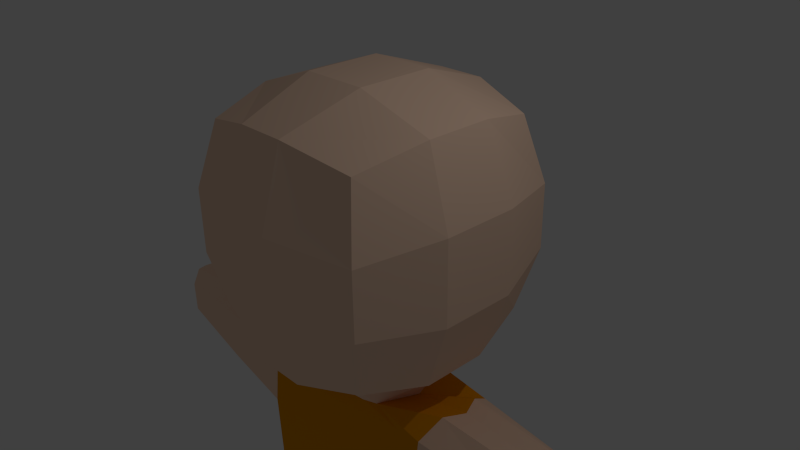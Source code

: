 # Source: monk_better.blend  (saved by Blender 2.74.0; exported with 4.5.12 LTS)
import bpy
from mathutils import Matrix  # noqa: F401  (used for matrix-valued properties, if any)

bpy.ops.wm.read_factory_settings(use_empty=True)
scene = bpy.context.scene
scene.name = 'Scene'

# ---- collections
col_collection_1 = bpy.data.collections.new('Collection 1'); scene.collection.children.link(col_collection_1)

# ---- materials (node trees are filled in below, after node groups)
mat_skin = bpy.data.materials.new('skin')
mat_skin.alpha_threshold = 0.0
mat_skin.use_transparent_shadow = False
mat_skin.diffuse_color = (1.0, 0.7007, 0.5217, 1.0)
mat_skin.roughness = 0.5
mat_skin.specular_intensity = 0.0
mat_skin.line_color = (0.0, 0.0, 0.0, 1.0)
mat_uniform = bpy.data.materials.new('uniform')
mat_uniform.alpha_threshold = 0.0
mat_uniform.use_transparent_shadow = False
mat_uniform.diffuse_color = (0.8, 0.3101, 0.0, 1.0)
mat_uniform.roughness = 0.5
mat_uniform.specular_intensity = 0.0

# ---- material node trees

# ---- world
world_world = bpy.data.worlds.new('World'); scene.world = world_world
world_world.color = (0.05088, 0.05088, 0.05088)
world_world.use_sun_shadow = False
world_world.sun_shadow_jitter_overblur = 0.0
world_world.cycles.sampling_method = 'MANUAL'
world_world.cycles.sample_map_resolution = 256

# ---- cameras
cam_camera = bpy.data.cameras.new('Camera')
cam_camera.clip_end = 100.0
cam_camera.lens = 35.0
cam_camera.sensor_width = 32.0
cam_camera.sensor_height = 18.0
cam_camera.ortho_scale = 7.314
cam_camera.dof.focus_distance = 0.0
cam_camera.dof.aperture_fstop = 128.0

# ---- lights
light_lamp = bpy.data.lights.new('Lamp', 'POINT')
light_lamp.transmission_factor = 0.0
light_lamp.cutoff_distance = 30.0
light_lamp.energy = 100.0
light_lamp.shadow_buffer_clip_start = 1.001
light_lamp.shadow_soft_size = 0.1
light_lamp.shadow_maximum_resolution = 0.006
light_lamp.use_absolute_resolution = True
light_lamp.cycles.use_multiple_importance_sampling = False

# ---- meshes
me_cube = bpy.data.meshes.new('Cube')
me_cube.from_pydata([(1.243, 1.357, -0.8462), (1.243, -1.356, -0.8462), (1.243, 1.357, 1.867), (1.243, -1.356, 1.867), (1.458, 0.4523, -1.062), (1.458, -0.452, -1.062), (0.3383, 1.572, -1.062), (1.458, 1.572, 0.05808), (1.458, 1.572, 0.9623), (0.3383, -1.572, -1.062), (1.458, -1.572, 0.05808), (1.458, -1.572, 0.9623), (1.458, 0.4523, 2.082), (1.458, -0.452, 2.082), (0.3383, 1.572, 2.082), (0.3383, -1.572, 2.082), (0.4102, 1.927, 1.081), (0.4102, 1.927, -0.06027), (0.4102, -1.927, -0.06027), (0.4102, -1.927, 1.081), (1.813, 0.5242, -0.06027), (1.813, -0.5238, -0.06027), (1.813, 0.5242, 1.081), (1.813, -0.5238, 1.081), (0.4567, 0.5242, 2.437), (0.4567, -0.5238, 2.437), (0.6527, 0.8347, -1.417), (0.6527, -0.8343, -1.417), (0.0, 1.572, -1.062), (0.0, -1.572, -1.062), (0.0, 1.572, 2.082), (0.0, -1.572, 2.082), (0.0, 1.927, 1.081), (0.0, 1.927, -0.06027), (0.0, -1.927, -0.06027), (0.0, -1.927, 1.081), (0.0, 0.5242, 2.437), (0.0, -0.5238, 2.437), (0.0, 0.9393, -1.417), (0.0, -0.9635, -1.417), (0.9636, 0.0001823, -1.528), (0.8406, -0.002032, -1.757), (0.6597, 0.5888, -1.697), (0.0, 0.6422, -1.736), (0.6871, -0.6179, -1.67), (0.0, -0.7531, -1.659), (1.677, -0.006436, -1.596), (1.448, 0.609, -1.828), (0.0, 0.7055, -2.001), (1.449, -0.622, -1.826), (0.0, -0.8209, -1.826), (1.299, -0.06891, -4.694), (1.094, 0.5616, -4.618), (0.0, 0.6028, -4.792), (1.194, -0.6415, -4.616), (0.0, -0.8196, -4.616), (0.1714, 0.5242, 2.437), (0.1714, -0.5238, 2.437), (0.1122, 1.572, -1.062), (0.1122, -1.572, -1.062), (0.1122, 1.572, 2.082), (0.1122, -1.572, 2.082), (0.1482, 1.927, 1.081), (0.1482, 1.927, -0.06027), (0.1482, -1.927, -0.06027), (0.1482, -1.927, 1.081), (0.2694, 0.887, -1.417), (0.2694, -0.8989, -1.417), (0.4871, 0.6049, -1.719), (0.519, -0.6915, -1.659), (1.017, 0.7314, -1.951), (1.067, -0.6276, -1.851), (0.5664, 0.6634, -4.74), (0.6593, -0.6731, -4.64), (0.0, -0.9612, -3.469), (1.55, -0.0137, -2.924), (1.432, -0.7213, -2.716), (0.0, 0.7055, -3.639), (1.431, 0.609, -2.718), (0.9718, 0.7307, -3.177), (1.03, -0.7692, -2.99), (4.366, -0.003856, -1.897), (4.243, 0.3242, -2.088), (4.244, -0.3321, -2.087), (4.274, -0.003856, -2.7), (4.235, -0.3321, -2.561), (4.234, 0.3243, -2.563), (2.751, -0.5364, -2.684), (2.838, -0.005088, -2.881), (2.75, 0.526, -2.686), (2.765, 0.5259, -1.918), (2.766, -0.5363, -1.916), (2.962, -0.005088, -1.675), (0.0, -0.9613, -4.159), (1.357, -0.7224, -3.961), (1.355, 0.6091, -3.964), (0.8742, 0.7223, -4.266), (0.9629, -0.7713, -4.099), (1.584, -0.01398, -4.042), (0.0, 0.7043, -4.335), (0.1766, -0.1159, -4.874), (0.3276, -0.4255, -4.809), (0.2767, 0.3041, -4.883), (1.299, -0.06891, -4.694), (1.094, 0.5616, -4.618), (1.194, -0.6415, -4.616), (0.5664, 0.6634, -4.74), (0.6593, -0.6731, -4.64), (0.2767, 0.3041, -4.883), (0.3276, -0.4255, -4.809), (0.1766, -0.1159, -4.874), (1.491, -0.1534, -6.796), (1.361, 0.5234, -6.713), (1.529, -0.6744, -6.742), (0.8123, 0.6089, -6.794), (0.9828, -0.7214, -6.724), (0.5226, 0.2496, -6.936), (0.6434, -0.4735, -6.878), (0.4756, -0.1819, -6.912), (1.585, -0.172, -7.292), (1.456, 0.5047, -7.197), (1.622, -0.6942, -7.263), (0.928, 0.6064, -7.319), (1.075, -0.7419, -7.25), (0.6176, 0.2309, -7.421), (0.7371, -0.4921, -7.376), (0.5701, -0.2005, -7.402), (1.773, -1.376, -6.675), (1.217, -1.426, -6.68), (0.7364, -1.082, -6.919), (1.867, -1.396, -7.184), (1.332, -1.434, -7.247), (0.8303, -1.103, -7.428), (1.117, -1.553, -6.722), (0.7833, -1.304, -6.9), (1.21, -1.577, -7.25), (0.8771, -1.325, -7.41), (1.783, -1.542, -6.666), (1.228, -1.593, -6.67), (1.877, -1.563, -7.175), (1.342, -1.601, -7.238), (0.4147, -0.1687, -6.872), (0.5153, 0.2512, -6.875), (0.9731, -0.72, -6.662), (0.634, -0.4721, -6.816), (0.805, 0.6105, -6.732), (1.499, -0.6892, -6.64), (1.333, 0.5087, -6.611), (1.536, -0.1216, -6.704), (1.563, -0.3149, -1.556), (4.301, -0.1787, -1.874), (2.861, -0.2778, -1.639), (1.581, 0.2523, -1.563), (4.304, 0.1605, -1.875), (2.873, 0.2348, -1.644), (1.437, -0.3668, -2.884), (4.209, -0.1803, -2.677), (2.727, -0.3067, -2.841), (1.458, 0.2371, -2.892), (4.208, 0.1749, -2.677), (2.748, 0.2358, -2.85)], [], [(23, 13, 3, 11), (2, 8, 16, 14), (8, 7, 17, 16), (7, 0, 6, 17), (1, 10, 18, 9), (10, 11, 19, 18), (11, 3, 15, 19), (5, 21, 10, 1), (21, 23, 11, 10), (0, 7, 20, 4), (4, 20, 21, 5), (7, 8, 22, 20), (20, 22, 23, 21), (8, 2, 12, 22), (22, 12, 13, 23), (13, 25, 15, 3), (2, 14, 24, 12), (12, 24, 25, 13), (0, 4, 26, 6), (4, 5, 27, 40, 26), (5, 1, 9, 27), (67, 59, 29, 39), (40, 27, 44, 41), (58, 66, 38, 28), (56, 36, 37, 57), (60, 30, 36, 56), (57, 37, 31, 61), (65, 61, 31, 35), (64, 65, 35, 34), (59, 64, 34, 29), (63, 58, 28, 33), (62, 63, 33, 32), (60, 62, 32, 30), (41, 44, 49, 149, 46), (67, 39, 45, 69), (66, 26, 42, 68), (26, 40, 41, 42), (98, 94, 54, 51), (69, 45, 50, 71), (68, 42, 47, 70), (42, 41, 46, 152, 47), (72, 102, 100, 101, 73, 55, 53), (97, 93, 55, 73), (96, 95, 52, 72), (95, 98, 51, 52), (99, 96, 72, 53), (94, 97, 73, 54), (100, 102, 108, 110), (43, 68, 70, 48), (44, 69, 71, 49), (38, 66, 68, 43), (27, 67, 69, 44), (14, 16, 62, 60), (16, 17, 63, 62), (17, 6, 58, 63), (9, 18, 64, 59), (18, 19, 65, 64), (19, 15, 61, 65), (25, 57, 61, 15), (14, 60, 56, 24), (24, 56, 57, 25), (6, 26, 66, 58), (27, 9, 59, 67), (49, 71, 80, 76), (48, 70, 79, 77), (160, 89, 86, 159), (70, 47, 78, 79), (71, 50, 74, 80), (157, 88, 84, 156), (82, 153, 81, 84, 159, 86), (81, 150, 83, 85, 156, 84), (89, 90, 82, 86), (91, 87, 85, 83), (151, 91, 83, 150), (154, 92, 81, 153), (152, 46, 92, 154), (149, 49, 91, 151), (49, 76, 87, 91), (78, 47, 90, 89), (155, 75, 88, 157), (158, 78, 89, 160), (76, 80, 97, 94), (77, 79, 96, 99), (78, 158, 75, 98, 95), (79, 78, 95, 96), (80, 74, 93, 97), (75, 155, 76, 94, 98), (141, 142, 116, 118), (73, 101, 109, 107), (101, 100, 110, 109), (102, 72, 106, 108), (54, 73, 107, 105), (72, 52, 104, 106), (51, 54, 105, 103), (52, 51, 103, 104), (118, 116, 124, 126), (143, 144, 117, 115), (144, 141, 118, 117), (142, 145, 114, 116), (146, 143, 115, 113), (145, 147, 112, 114), (148, 146, 113, 111), (147, 148, 111, 112), (120, 119, 121, 123, 125, 126, 124, 122), (117, 125, 132, 129), (117, 118, 126, 125), (116, 114, 122, 124), (121, 113, 127, 130), (114, 112, 120, 122), (111, 113, 121, 119), (112, 111, 119, 120), (129, 132, 136, 134), (130, 127, 137, 139), (125, 123, 131, 132), (123, 121, 130, 131), (115, 117, 129, 128), (113, 115, 128, 127), (133, 134, 136, 135), (131, 128, 133, 135), (132, 131, 135, 136), (128, 129, 134, 133), (137, 138, 140, 139), (128, 131, 140, 138), (131, 130, 139, 140), (127, 128, 138, 137), (104, 103, 148, 147), (103, 105, 146, 148), (106, 104, 147, 145), (105, 107, 143, 146), (108, 106, 145, 142), (109, 110, 141, 144), (107, 109, 144, 143), (110, 108, 142, 141), (92, 151, 150, 81), (46, 149, 151, 92), (90, 154, 153, 82), (47, 152, 154, 90), (87, 157, 156, 85), (76, 155, 157, 87), (88, 160, 159, 84), (75, 158, 160, 88)])
me_cube.polygons.foreach_set('material_index', [0, 0, 0, 0, 0, 0, 0, 0, 0, 0, 0, 0, 0, 0, 0, 0, 0, 0, 0, 0, 0, 0, 0, 0, 0, 0, 0, 0, 0, 0, 0, 0, 0, 1, 0, 0, 0, 1, 1, 1, 1, 1, 1, 1, 1, 1, 1, 1, 1, 1, 0, 0, 0, 0, 0, 0, 0, 0, 0, 0, 0, 0, 0, 1, 1, 0, 1, 1, 0, 0, 0, 0, 0, 0, 0, 0, 0, 0, 0, 0, 0, 1, 1, 1, 1, 1, 1, 0, 1, 1, 1, 1, 1, 1, 1, 0, 0, 0, 0, 0, 0, 0, 0, 0, 0, 0, 0, 0, 0, 0, 0, 0, 0, 0, 0, 0, 0, 0, 0, 0, 0, 0, 0, 0, 0, 0, 0, 0, 0, 0, 0, 0, 0, 0, 0, 0, 0, 0, 0, 0, 0])
_uv = me_cube.uv_layers.new(name='UVMap')
_uv.uv.foreach_set('vector', [0.0, 0.0, 0.0, 0.0, 0.0, 0.0, 0.0, 0.0, 0.0, 0.0, 0.0, 0.0, 0.0, 0.0, 0.0, 0.0, 1.0, 0.06706, 1.0, 0.4762, 0.6153, 0.5162, 0.6153, 0.0, 1.0, 0.4762, 0.9377, 0.9044, 0.611, 0.9971, 0.6153, 0.5162, 0.06708, 0.9083, 0.0, 0.4809, 0.3807, 0.5161, 0.392, 0.997, 0.0, 0.4809, 1.679e-07, 0.07185, 0.3807, 0.0, 0.3807, 0.5161, 0.0, 0.0, 0.0, 0.0, 0.0, 0.0, 0.0, 0.0, 0.0, 0.0, 0.0, 0.0, 0.0, 0.0, 0.0, 0.0, 0.0, 0.0, 0.0, 0.0, 0.0, 0.0, 0.0, 0.0, 0.0, 0.0, 0.0, 0.0, 0.0, 0.0, 0.0, 0.0, 0.0, 0.0, 0.0, 0.0, 0.0, 0.0, 0.0, 0.0, 0.0, 0.0, 0.0, 0.0, 0.0, 0.0, 0.0, 0.0, 0.0, 0.0, 0.0, 0.0, 0.0, 0.0, 0.0, 0.0, 0.0, 0.0, 0.0, 0.0, 0.0, 0.0, 0.0, 0.0, 0.0, 0.0, 0.0, 0.0, 0.0, 0.0, 0.0, 0.0, 0.0, 0.0, 0.0, 0.0, 0.0, 0.0, 0.0, 0.0, 0.0, 0.0, 0.0, 0.0, 0.0, 0.0, 0.0, 0.0, 0.0, 0.0, 0.0, 0.0, 0.0, 0.0, 0.0, 0.0, 0.0, 0.0, 0.0, 0.0, 0.0, 0.0, 0.0, 0.0, 0.0, 0.0, 0.0, 0.0, 0.0, 0.0, 0.0, 0.0, 0.0, 0.0, 0.0, 0.0, 0.0, 0.0, 0.0, 0.0, 0.0, 0.0, 0.0, 0.0, 0.0, 0.0, 0.0, 0.0, 0.0, 0.0, 0.0, 0.0, 0.0, 0.0, 0.0, 0.0, 0.0, 0.0, 0.0, 0.0, 0.0, 0.0, 0.0, 0.0, 0.0, 0.0, 0.0, 0.0, 0.0, 0.0, 0.0, 0.0, 0.0, 0.0, 0.0, 0.0, 0.0, 0.0, 0.0, 0.0, 0.0, 0.0, 0.0, 0.0, 0.0, 0.0, 0.0, 0.0, 0.0, 0.0, 0.0, 0.0, 0.0, 0.0, 0.0, 0.0, 0.0, 0.0, 0.4724, 0.5184, 0.4724, 0.002235, 0.5243, 0.003499, 0.5243, 0.5196, 0.4711, 0.999, 0.4724, 0.5184, 0.5243, 0.5196, 0.5104, 0.9999, 0.0, 0.0, 0.0, 0.0, 0.0, 0.0, 0.0, 0.0, 0.0, 0.0, 0.0, 0.0, 0.0, 0.0, 0.0, 0.0, 0.0, 0.0, 0.0, 0.0, 0.0, 0.0, 0.0, 0.0, 0.0, 0.0, 0.0, 0.0, 0.0, 0.0, 0.0, 0.0, 0.0, 0.0, 0.0, 0.0, 0.0, 0.0, 0.0, 0.0, 0.0, 0.0, 0.0, 0.0, 0.0, 0.0, 0.0, 0.0, 0.0, 0.0, 0.0, 0.0, 0.0, 0.0, 0.0, 0.0, 0.0, 0.0, 0.0, 0.0, 0.0, 0.0, 0.0, 0.0, 0.0, 0.0, 0.0, 0.0, 0.0, 0.0, 0.0, 0.0, 0.0, 0.0, 0.0, 0.0, 0.0, 0.0, 0.0, 0.0, 0.0, 0.0, 0.0, 0.0, 0.0, 0.0, 0.0, 0.0, 0.0, 0.0, 0.0, 0.0, 0.0, 0.0, 0.0, 0.0, 0.0, 0.0, 0.0, 0.0, 0.0, 0.0, 0.0, 0.0, 0.0, 0.0, 0.0, 0.0, 0.0, 0.0, 0.0, 0.0, 0.0, 0.0, 0.0, 0.0, 0.0, 0.0, 0.0, 0.0, 0.0, 0.0, 0.0, 0.0, 0.0, 0.0, 0.0, 0.0, 0.0, 0.0, 0.0, 0.0, 0.0, 0.0, 0.0, 0.0, 0.0, 0.0, 0.0, 0.0, 0.0, 0.0, 0.0, 0.0, 0.0, 0.0, 0.0, 0.0, 0.0, 0.0, 0.0, 0.0, 0.0, 0.0, 0.0, 0.0, 0.0, 0.0, 0.0, 0.0, 0.0, 0.0, 0.0, 0.0, 0.0, 0.0, 0.0, 0.0, 0.0, 0.0, 0.0, 0.0, 0.0, 0.0, 0.0, 0.0, 0.0, 0.0, 0.0, 0.0, 0.0, 0.0, 0.0, 0.0, 0.0, 0.0, 0.0, 0.0, 0.0, 0.0, 0.0, 0.0, 0.0, 0.0, 0.6153, 0.0, 0.6153, 0.5162, 0.5243, 0.5196, 0.5243, 0.003328, 0.6153, 0.5162, 0.611, 0.9971, 0.5325, 1.0, 0.5243, 0.5196, 0.392, 0.997, 0.3807, 0.5161, 0.4724, 0.5184, 0.4711, 0.999, 0.3807, 0.5161, 0.3807, 0.0, 0.4724, 0.002235, 0.4724, 0.5184, 0.0, 0.0, 0.0, 0.0, 0.0, 0.0, 0.0, 0.0, 0.0, 0.0, 0.0, 0.0, 0.0, 0.0, 0.0, 0.0, 0.0, 0.0, 0.0, 0.0, 0.0, 0.0, 0.0, 0.0, 0.0, 0.0, 0.0, 0.0, 0.0, 0.0, 0.0, 0.0, 0.0, 0.0, 0.0, 0.0, 0.0, 0.0, 0.0, 0.0, 0.0, 0.0, 0.0, 0.0, 0.0, 0.0, 0.0, 0.0, 0.0, 0.0, 0.0, 0.0, 0.0, 0.0, 0.0, 0.0, 0.0, 0.0, 0.0, 0.0, 0.0, 0.0, 0.0, 0.0, 0.0, 0.0, 0.0, 0.0, 0.0, 0.0, 0.0, 0.0, 0.0, 0.0, 0.0, 0.0, 0.0, 0.0, 0.0, 0.0, 0.0, 0.0, 0.0, 0.0, 0.0, 0.0, 0.0, 0.0, 0.0, 0.0, 0.0, 0.0, 0.0, 0.0, 0.0, 0.0, 0.0, 0.0, 0.0, 0.0, 0.0, 0.0, 0.0, 0.0, 0.0, 0.0, 0.0, 0.0, 0.0, 0.0, 0.0, 0.0, 0.0, 0.0, 0.0, 0.0, 0.0, 0.0, 0.0, 0.0, 0.0, 0.0, 0.0, 0.0, 0.0, 0.0, 0.0, 0.0, 0.0, 0.0, 0.0, 0.0, 0.0, 0.0, 0.0, 0.0, 0.0, 0.0, 0.0, 0.0, 0.0, 0.0, 0.0, 0.0, 0.0, 0.0, 0.0, 0.0, 0.0, 0.0, 0.0, 0.0, 0.0, 0.0, 0.0, 0.0, 0.0, 0.0, 0.0, 0.0, 0.0, 0.0, 0.0, 0.0, 0.0, 0.0, 0.0, 0.0, 0.0, 0.0, 0.0, 0.0, 0.0, 0.0, 0.0, 0.0, 0.0, 0.0, 0.0, 0.0, 0.0, 0.0, 0.0, 0.0, 0.0, 0.0, 0.0, 0.0, 0.0, 0.0, 0.0, 0.0, 0.0, 0.0, 0.0, 0.0, 0.0, 0.0, 0.0, 0.0, 0.0, 0.0, 0.0, 0.0, 0.0, 0.0, 0.0, 0.0, 0.0, 0.0, 0.0, 0.0, 0.0, 0.0, 0.0, 0.0, 0.0, 0.0, 0.0, 0.0, 0.0, 0.0, 0.0, 0.0, 0.0, 0.0, 0.0, 0.0, 0.0, 0.0, 0.0, 0.0, 0.0, 0.0, 0.0, 0.0, 0.0, 0.0, 0.0, 0.0, 0.0, 0.0, 0.0, 0.0, 0.0, 0.0, 0.0, 0.0, 0.0, 0.0, 0.0, 0.0, 0.0, 0.0, 0.0, 0.0, 0.0, 0.0, 0.0, 0.0, 0.0, 0.0, 0.0, 0.0, 0.0, 0.0, 0.0, 0.0, 0.0, 0.0, 0.0, 0.0, 0.0, 0.0, 0.0, 0.0, 0.0, 0.0, 0.0, 0.0, 0.0, 0.0, 0.0, 0.0, 0.0, 0.0, 0.0, 0.0, 0.0, 0.0, 0.0, 0.0, 0.0, 0.0, 0.0, 0.0, 0.0, 0.0, 0.0, 0.0, 0.0, 0.0, 0.0, 0.0, 0.0, 0.0, 0.0, 0.0, 0.0, 0.0, 0.0, 0.0, 0.0, 0.0, 0.0, 0.0, 0.0, 0.0, 0.0, 0.0, 0.0, 0.0, 0.0, 0.0, 0.0, 0.0, 0.0, 0.0, 0.0, 0.0, 0.0, 0.0, 0.0, 0.0, 0.0, 0.0, 0.0, 0.0, 0.0, 0.0, 0.0, 0.0, 0.0, 0.0, 0.0, 0.0, 0.0, 0.0, 0.0, 0.0, 0.0, 0.0, 0.0, 0.0, 0.0, 0.0, 0.0, 0.0, 0.0, 0.0, 0.0, 0.0, 0.0, 0.0, 0.0, 0.0, 0.0, 0.0, 0.0, 0.0, 0.0, 0.0, 0.0, 0.0, 0.0, 0.0, 0.0, 0.0, 0.0, 0.0, 0.0, 0.0, 0.0, 0.0, 0.0, 0.0, 0.0, 0.0, 0.0, 0.0, 0.0, 0.0, 0.0, 0.0, 0.0, 0.0, 0.0, 0.0, 0.0, 0.0, 0.0, 0.0, 0.0, 0.0, 0.0, 0.0, 0.0, 0.0, 0.0, 0.0, 0.0, 0.0, 0.0, 0.0, 0.0, 0.0, 0.0, 0.0, 0.0, 0.0, 0.0, 0.0, 0.0, 0.0, 0.0, 0.0, 0.0, 0.0, 0.0, 0.0, 0.0, 0.0, 0.0, 0.0, 0.0, 0.0, 0.0, 0.0, 0.0, 0.0, 0.0, 0.0, 0.0, 0.0, 0.0, 0.0, 0.0, 0.0, 0.0, 0.0, 0.0, 0.0, 0.0, 0.0, 0.0, 0.0, 0.0, 0.0, 0.0, 0.0, 0.0, 0.0, 0.0, 0.0, 0.0, 0.0, 0.0, 0.0, 0.0, 0.0, 0.0, 0.0, 0.0, 0.0, 0.0, 0.0, 0.0, 0.0, 0.0, 0.0, 0.0, 0.0, 0.0, 0.0, 0.0, 0.0, 0.0, 0.0, 0.0, 0.0, 0.0, 0.0, 0.0, 0.0, 0.0, 0.0, 0.0, 0.0, 0.0, 0.0, 0.0, 0.0, 0.0, 0.0, 0.0, 0.0, 0.0, 0.0, 0.0, 0.0, 0.0, 0.0, 0.0, 0.0, 0.0, 0.0, 0.0, 0.0, 0.0, 0.0, 0.0, 0.0, 0.0, 0.0, 0.0, 0.0, 0.0, 0.0, 0.0, 0.0, 0.0, 0.0, 0.0, 0.0, 0.0, 0.0, 0.0, 0.0, 0.0, 0.0, 0.0, 0.0, 0.0, 0.0, 0.0, 0.0, 0.0, 0.0, 0.0, 0.0, 0.0, 0.0, 0.0, 0.0, 0.0, 0.0, 0.0, 0.0, 0.0, 0.0, 0.0, 0.0, 0.0, 0.0, 0.0, 0.0, 0.0, 0.0, 0.0, 0.0, 0.0, 0.0, 0.0, 0.0, 0.0, 0.0, 0.0, 0.0, 0.0, 0.0, 0.0, 0.0, 0.0, 0.0, 0.0, 0.0, 0.0, 0.0, 0.0, 0.0, 0.0, 0.0, 0.0, 0.0, 0.0, 0.0, 0.0, 0.0, 0.0, 0.0, 0.0, 0.0, 0.0, 0.0, 0.0, 0.0, 0.0, 0.0, 0.0, 0.0, 0.0, 0.0, 0.0, 0.0, 0.0, 0.0, 0.0, 0.0, 0.0, 0.0, 0.0, 0.0, 0.0, 0.0, 0.0, 0.0, 0.0, 0.0, 0.0, 0.0, 0.0, 0.0, 0.0, 0.0, 0.0, 0.0, 0.0, 0.0, 0.0, 0.0, 0.0, 0.0, 0.0, 0.0, 0.0, 0.0, 0.0, 0.0, 0.0, 0.0, 0.0, 0.0, 0.0, 0.0, 0.0, 0.0, 0.0, 0.0, 0.0, 0.0, 0.0, 0.0, 0.0, 0.0, 0.0, 0.0, 0.0, 0.0, 0.0, 0.0, 0.0, 0.0, 0.0, 0.0, 0.0, 0.0, 0.0, 0.0, 0.0, 0.0, 0.0, 0.0, 0.0, 0.0, 0.0, 0.0, 0.0, 0.0, 0.0, 0.0, 0.0, 0.0])
me_cube.materials.append(mat_skin)
me_cube.materials.append(mat_uniform)
me_cube.use_remesh_preserve_volume = False
me_cube.use_remesh_preserve_attributes = False
me_cube.use_mirror_vertex_groups = False
me_cube.update()

# ---- objects
ob_cube = bpy.data.objects.new('Cube', me_cube)
ob_lamp = bpy.data.objects.new('Lamp', light_lamp)
ob_camera = bpy.data.objects.new('Camera', cam_camera)

# ---- transforms, parenting, visibility, modifiers, constraints
ob_cube.location = (0.0, 0.0, 0.0)
ob_cube.lock_rotations_4d = False
ob_cube.empty_display_type = 'ARROWS'
ob_cube.lineart.crease_threshold = 0.0
_m = ob_cube.modifiers.new('Mirror', 'MIRROR')
_m.use_clip = True
ob_lamp.location = (4.076, 1.005, 5.904)
ob_lamp.rotation_euler = (0.6503, 0.05522, 1.866)
ob_lamp.lock_rotations_4d = False
ob_lamp.empty_display_type = 'ARROWS'
ob_lamp.color = (0.0, 0.0, 0.0, 0.0)
ob_lamp.lineart.crease_threshold = 0.0
ob_camera.location = (7.481, -6.508, 5.344)
ob_camera.rotation_euler = (1.109, 0.01082, 0.8149)
ob_camera.lock_rotations_4d = False
ob_camera.empty_display_type = 'ARROWS'
ob_camera.color = (0.0, 0.0, 0.0, 0.0)
ob_camera.display_type = 'WIRE'
ob_camera.lineart.crease_threshold = 0.0

# ---- collection membership
col_collection_1.objects.link(ob_cube)
col_collection_1.objects.link(ob_lamp)
col_collection_1.objects.link(ob_camera)

# ---- scene / render settings (as saved in the file)
scene.camera = ob_camera
scene.frame_start = 1; scene.frame_end = 250; scene.frame_set(1)
scene.render.engine = 'BLENDER_EEVEE_NEXT'
scene.render.resolution_percentage = 50
scene.render.dither_intensity = 0.0
scene.cycles.use_denoising = False
scene.cycles.samples = 10
scene.cycles.sampling_pattern = 'TABULATED_SOBOL'
scene.cycles.light_sampling_threshold = 0.0
scene.cycles.use_adaptive_sampling = False
scene.cycles.use_light_tree = False
scene.cycles.blur_glossy = 0.0
scene.cycles.pixel_filter_type = 'GAUSSIAN'
scene.cycles.sample_clamp_indirect = 0.0
scene.view_settings.view_transform = 'Standard'
bpy.context.view_layer.update()
